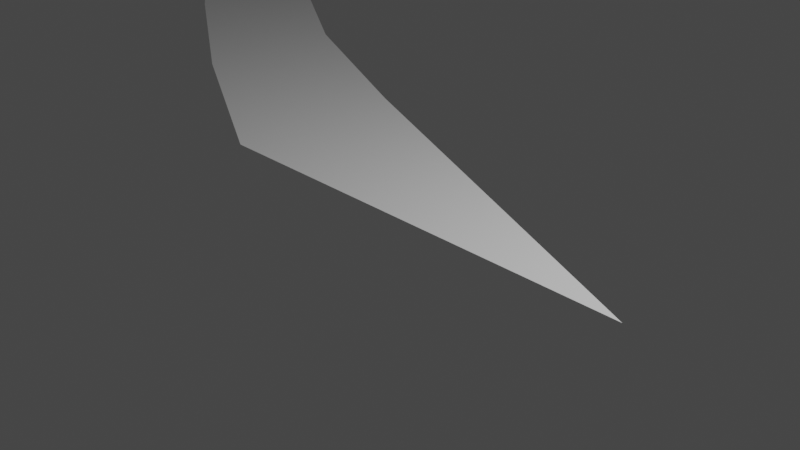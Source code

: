 # Source: ExitRamp1.blend  (saved by Blender 2.93.21; exported with 4.5.12 LTS)
import bpy
from mathutils import Matrix  # noqa: F401  (used for matrix-valued properties, if any)

bpy.ops.wm.read_factory_settings(use_empty=True)
scene = bpy.context.scene
scene.name = 'Scene'

# ---- collections
col_collection = bpy.data.collections.new('Collection'); scene.collection.children.link(col_collection)

# ---- world
world_world = bpy.data.worlds.new('World'); scene.world = world_world
world_world.use_nodes = True; world_world.node_tree.nodes.clear()
_N = world_world.node_tree.nodes; _L = world_world.node_tree.links
n0 = _N.new('ShaderNodeOutputWorld'); n0.name = 'World Output'; n0.location = (300, 300)
n1 = _N.new('ShaderNodeBackground'); n1.name = 'Background'; n1.location = (10, 300)
n1.inputs[0].default_value = (0.05088, 0.05088, 0.05088, 1.0)
_L.new(n1.outputs[0], n0.inputs[0])
n0.is_active_output = True
world_world.color = (0.05088, 0.05088, 0.05088)
world_world.use_sun_shadow = False
world_world.sun_shadow_jitter_overblur = 0.0

# ---- cameras
cam_camera = bpy.data.cameras.new('Camera')
cam_camera.clip_end = 100.0
cam_camera.ortho_scale = 7.314

# ---- lights
light_light = bpy.data.lights.new('Light', 'POINT')
light_light.transmission_factor = 0.0
light_light.energy = 1000.0
light_light.shadow_soft_size = 0.1
light_light.shadow_maximum_resolution = 0.006
light_light.use_absolute_resolution = True

# ---- meshes
me_plane = bpy.data.meshes.new('Plane')
me_plane.from_pydata([(2.77, 0.0, 0.0), (0.0, 0.0, 0.0), (-19.0, 10.61, 0.0), (-19.0, 8.608, 0.0), (-2.714, 2.302, 0.0), (-5.429, 3.566, 0.0), (-8.143, 5.308, 0.0), (-10.86, 7.194, 0.0), (-13.57, 8.889, 0.0), (-16.29, 10.13, 0.0), (-16.29, 8.127, 0.0), (-13.57, 6.87, 0.0), (-10.86, 5.124, 0.0), (-8.143, 3.213, 0.0), (-5.429, 1.482, 0.0), (-2.714, 0.0, 0.0)], [], [(9, 2, 3, 10), (0, 4, 15, 1), (4, 5, 14, 15), (5, 6, 13, 14), (6, 7, 12, 13), (7, 8, 11, 12), (8, 9, 10, 11)])
_uv = me_plane.uv_layers.new(name='UVMap')
_uv.uv.foreach_set('vector', [0.1429, 1.0, 0.0, 1.0, 0.0, 0.0, 0.1429, 0.0, 1.0, 1.0, 0.8571, 1.0, 0.8571, 0.0, 1.0, 0.0, 0.8571, 1.0, 0.7143, 1.0, 0.7143, 0.0, 0.8571, 0.0, 0.7143, 1.0, 0.5714, 1.0, 0.5714, 0.0, 0.7143, 0.0, 0.5714, 1.0, 0.4286, 1.0, 0.4286, 0.0, 0.5714, 0.0, 0.4286, 1.0, 0.2857, 1.0, 0.2857, 0.0, 0.4286, 0.0, 0.2857, 1.0, 0.1429, 1.0, 0.1429, 0.0, 0.2857, 0.0])
me_plane.use_remesh_fix_poles = True
me_plane.use_remesh_preserve_attributes = False
me_plane.update()

# ---- objects
ob_light = bpy.data.objects.new('Light', light_light)
ob_camera = bpy.data.objects.new('Camera', cam_camera)
ob_plane = bpy.data.objects.new('Plane', me_plane)

# ---- transforms, parenting, visibility, modifiers, constraints
ob_light.location = (4.076, 1.005, 5.904)
ob_light.rotation_euler = (0.6503, 0.05522, 1.866)
ob_light.lock_rotations_4d = False
ob_light.empty_display_type = 'ARROWS'
ob_light.color = (0.0, 0.0, 0.0, 0.0)
ob_light.lineart.crease_threshold = 0.0
ob_camera.location = (7.359, -6.926, 4.958)
ob_camera.rotation_euler = (1.109, 0.0, 0.8149)
ob_camera.lock_rotations_4d = False
ob_camera.empty_display_type = 'ARROWS'
ob_camera.color = (0.0, 0.0, 0.0, 0.0)
ob_camera.display_type = 'WIRE'
ob_camera.lineart.crease_threshold = 0.0
ob_plane.location = (0.0, 0.0, 0.0)

# ---- collection membership
col_collection.objects.link(ob_light)
col_collection.objects.link(ob_camera)
col_collection.objects.link(ob_plane)

# ---- scene / render settings (as saved in the file)
scene.camera = ob_camera
scene.frame_start = 1; scene.frame_end = 250; scene.frame_set(1)
scene.render.engine = 'BLENDER_EEVEE_NEXT'
scene.cycles.use_denoising = False
scene.cycles.samples = 128
scene.cycles.sampling_pattern = 'TABULATED_SOBOL'
scene.cycles.use_adaptive_sampling = False
scene.cycles.use_light_tree = False
scene.view_settings.view_transform = 'Filmic'
bpy.context.view_layer.update()
